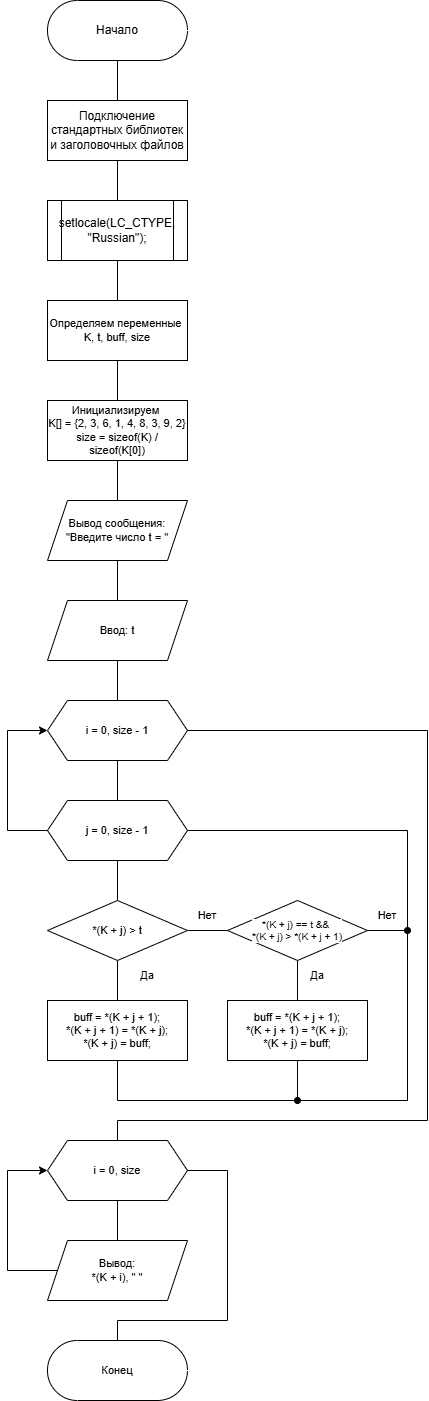

The diagram above was exported from draw.io. Its source (the exported page's mxGraphModel, read from the mxfile embedded in the PNG):
<mxGraphModel dx="2132" dy="1672" grid="1" gridSize="10" guides="1" tooltips="1" connect="1" arrows="1" fold="1" page="1" pageScale="1" pageWidth="827" pageHeight="1169" math="0" shadow="0">
  <root>
    <mxCell id="0" />
    <mxCell id="1" parent="0" />
    <mxCell id="YOILkjcdC6OAJdCiKRnt-4" value="" style="edgeStyle=orthogonalEdgeStyle;rounded=0;orthogonalLoop=1;jettySize=auto;html=1;endArrow=none;endFill=0;" edge="1" parent="1" source="YOILkjcdC6OAJdCiKRnt-1" target="YOILkjcdC6OAJdCiKRnt-2">
      <mxGeometry relative="1" as="geometry" />
    </mxCell>
    <mxCell id="YOILkjcdC6OAJdCiKRnt-1" value="Начало" style="html=1;dashed=0;whiteSpace=wrap;shape=mxgraph.dfd.start" vertex="1" parent="1">
      <mxGeometry x="320" y="120" width="140" height="60" as="geometry" />
    </mxCell>
    <mxCell id="YOILkjcdC6OAJdCiKRnt-9" value="" style="edgeStyle=orthogonalEdgeStyle;shape=connector;rounded=0;orthogonalLoop=1;jettySize=auto;html=1;strokeColor=default;align=center;verticalAlign=middle;fontFamily=Helvetica;fontSize=11;fontColor=default;labelBackgroundColor=default;endArrow=none;endFill=0;" edge="1" parent="1" source="YOILkjcdC6OAJdCiKRnt-2" target="YOILkjcdC6OAJdCiKRnt-3">
      <mxGeometry relative="1" as="geometry" />
    </mxCell>
    <mxCell id="YOILkjcdC6OAJdCiKRnt-2" value="Подключение стандартных библиотек и заголовочных файлов" style="whiteSpace=wrap;html=1;" vertex="1" parent="1">
      <mxGeometry x="320" y="220" width="140" height="60" as="geometry" />
    </mxCell>
    <mxCell id="YOILkjcdC6OAJdCiKRnt-10" value="" style="edgeStyle=orthogonalEdgeStyle;shape=connector;rounded=0;orthogonalLoop=1;jettySize=auto;html=1;strokeColor=default;align=center;verticalAlign=middle;fontFamily=Helvetica;fontSize=11;fontColor=default;labelBackgroundColor=default;endArrow=none;endFill=0;" edge="1" parent="1" source="YOILkjcdC6OAJdCiKRnt-3" target="YOILkjcdC6OAJdCiKRnt-5">
      <mxGeometry relative="1" as="geometry" />
    </mxCell>
    <mxCell id="YOILkjcdC6OAJdCiKRnt-3" value="&lt;div&gt;&lt;span style=&quot;background-color: transparent; color: light-dark(rgb(0, 0, 0), rgb(255, 255, 255));&quot;&gt;setlocale(LC_CTYPE, &quot;Russian&quot;);&lt;/span&gt;&lt;/div&gt;" style="shape=process;whiteSpace=wrap;html=1;backgroundOutline=1;fontSize=12;" vertex="1" parent="1">
      <mxGeometry x="320" y="320" width="140" height="60" as="geometry" />
    </mxCell>
    <mxCell id="YOILkjcdC6OAJdCiKRnt-11" value="" style="edgeStyle=orthogonalEdgeStyle;shape=connector;rounded=0;orthogonalLoop=1;jettySize=auto;html=1;strokeColor=default;align=center;verticalAlign=middle;fontFamily=Helvetica;fontSize=11;fontColor=default;labelBackgroundColor=default;endArrow=none;endFill=0;" edge="1" parent="1" source="YOILkjcdC6OAJdCiKRnt-5" target="YOILkjcdC6OAJdCiKRnt-6">
      <mxGeometry relative="1" as="geometry" />
    </mxCell>
    <mxCell id="YOILkjcdC6OAJdCiKRnt-5" value="Определяем переменные&amp;nbsp;&lt;div&gt;K, t, buff, size&lt;/div&gt;" style="whiteSpace=wrap;html=1;rounded=0;fontFamily=Helvetica;fontSize=11;fontColor=default;labelBackgroundColor=default;" vertex="1" parent="1">
      <mxGeometry x="320" y="420" width="140" height="60" as="geometry" />
    </mxCell>
    <mxCell id="YOILkjcdC6OAJdCiKRnt-12" value="" style="edgeStyle=orthogonalEdgeStyle;shape=connector;rounded=0;orthogonalLoop=1;jettySize=auto;html=1;strokeColor=default;align=center;verticalAlign=middle;fontFamily=Helvetica;fontSize=11;fontColor=default;labelBackgroundColor=default;endArrow=none;endFill=0;" edge="1" parent="1" source="YOILkjcdC6OAJdCiKRnt-6" target="YOILkjcdC6OAJdCiKRnt-7">
      <mxGeometry relative="1" as="geometry" />
    </mxCell>
    <mxCell id="YOILkjcdC6OAJdCiKRnt-6" value="Инициализируем&amp;nbsp;&lt;div&gt;K[] = {2, 3, 6, 1, 4, 8, 3, 9, 2}&lt;/div&gt;&lt;div&gt;size = sizeof(K) / sizeof(K[0])&lt;/div&gt;" style="whiteSpace=wrap;html=1;rounded=0;fontFamily=Helvetica;fontSize=11;fontColor=default;labelBackgroundColor=default;" vertex="1" parent="1">
      <mxGeometry x="320" y="520" width="140" height="60" as="geometry" />
    </mxCell>
    <mxCell id="YOILkjcdC6OAJdCiKRnt-13" value="" style="edgeStyle=orthogonalEdgeStyle;shape=connector;rounded=0;orthogonalLoop=1;jettySize=auto;html=1;strokeColor=default;align=center;verticalAlign=middle;fontFamily=Helvetica;fontSize=11;fontColor=default;labelBackgroundColor=default;endArrow=none;endFill=0;" edge="1" parent="1" source="YOILkjcdC6OAJdCiKRnt-7" target="YOILkjcdC6OAJdCiKRnt-8">
      <mxGeometry relative="1" as="geometry" />
    </mxCell>
    <mxCell id="YOILkjcdC6OAJdCiKRnt-7" value="Вывод сообщения:&lt;div&gt;&quot;Введите число t =&amp;nbsp;&quot;&lt;/div&gt;" style="shape=parallelogram;perimeter=parallelogramPerimeter;whiteSpace=wrap;html=1;fixedSize=1;rounded=0;fontFamily=Helvetica;fontSize=11;fontColor=default;labelBackgroundColor=default;" vertex="1" parent="1">
      <mxGeometry x="320" y="620" width="140" height="60" as="geometry" />
    </mxCell>
    <mxCell id="YOILkjcdC6OAJdCiKRnt-19" value="" style="edgeStyle=orthogonalEdgeStyle;shape=connector;rounded=0;orthogonalLoop=1;jettySize=auto;html=1;strokeColor=default;align=center;verticalAlign=middle;fontFamily=Helvetica;fontSize=11;fontColor=default;labelBackgroundColor=default;endArrow=none;endFill=0;" edge="1" parent="1" source="YOILkjcdC6OAJdCiKRnt-8" target="YOILkjcdC6OAJdCiKRnt-14">
      <mxGeometry relative="1" as="geometry" />
    </mxCell>
    <mxCell id="YOILkjcdC6OAJdCiKRnt-8" value="Ввод: t" style="shape=parallelogram;perimeter=parallelogramPerimeter;whiteSpace=wrap;html=1;fixedSize=1;rounded=0;fontFamily=Helvetica;fontSize=11;fontColor=default;labelBackgroundColor=default;" vertex="1" parent="1">
      <mxGeometry x="320" y="720" width="140" height="60" as="geometry" />
    </mxCell>
    <mxCell id="YOILkjcdC6OAJdCiKRnt-20" value="" style="edgeStyle=orthogonalEdgeStyle;shape=connector;rounded=0;orthogonalLoop=1;jettySize=auto;html=1;strokeColor=default;align=center;verticalAlign=middle;fontFamily=Helvetica;fontSize=11;fontColor=default;labelBackgroundColor=default;endArrow=none;endFill=0;" edge="1" parent="1" source="YOILkjcdC6OAJdCiKRnt-14" target="YOILkjcdC6OAJdCiKRnt-15">
      <mxGeometry relative="1" as="geometry" />
    </mxCell>
    <mxCell id="YOILkjcdC6OAJdCiKRnt-42" style="edgeStyle=orthogonalEdgeStyle;shape=connector;rounded=0;orthogonalLoop=1;jettySize=auto;html=1;exitX=1;exitY=0.5;exitDx=0;exitDy=0;strokeColor=default;align=center;verticalAlign=middle;fontFamily=Helvetica;fontSize=11;fontColor=default;labelBackgroundColor=default;endArrow=none;endFill=0;" edge="1" parent="1" source="YOILkjcdC6OAJdCiKRnt-14" target="YOILkjcdC6OAJdCiKRnt-41">
      <mxGeometry relative="1" as="geometry">
        <Array as="points">
          <mxPoint x="700" y="850" />
          <mxPoint x="700" y="1240" />
          <mxPoint x="390" y="1240" />
        </Array>
      </mxGeometry>
    </mxCell>
    <mxCell id="YOILkjcdC6OAJdCiKRnt-14" value="i = 0, size - 1" style="shape=hexagon;perimeter=hexagonPerimeter2;whiteSpace=wrap;html=1;fixedSize=1;fontFamily=Helvetica;fontSize=11;fontColor=default;labelBackgroundColor=default;" vertex="1" parent="1">
      <mxGeometry x="320" y="820" width="140" height="60" as="geometry" />
    </mxCell>
    <mxCell id="YOILkjcdC6OAJdCiKRnt-18" value="" style="edgeStyle=orthogonalEdgeStyle;shape=connector;rounded=0;orthogonalLoop=1;jettySize=auto;html=1;strokeColor=default;align=center;verticalAlign=middle;fontFamily=Helvetica;fontSize=11;fontColor=default;labelBackgroundColor=default;endArrow=none;endFill=0;" edge="1" parent="1" source="YOILkjcdC6OAJdCiKRnt-15" target="YOILkjcdC6OAJdCiKRnt-16">
      <mxGeometry relative="1" as="geometry" />
    </mxCell>
    <mxCell id="YOILkjcdC6OAJdCiKRnt-15" value="j = 0, size - 1" style="shape=hexagon;perimeter=hexagonPerimeter2;whiteSpace=wrap;html=1;fixedSize=1;fontFamily=Helvetica;fontSize=11;fontColor=default;labelBackgroundColor=default;" vertex="1" parent="1">
      <mxGeometry x="320" y="920" width="140" height="60" as="geometry" />
    </mxCell>
    <mxCell id="YOILkjcdC6OAJdCiKRnt-21" value="" style="edgeStyle=orthogonalEdgeStyle;shape=connector;rounded=0;orthogonalLoop=1;jettySize=auto;html=1;strokeColor=default;align=center;verticalAlign=middle;fontFamily=Helvetica;fontSize=11;fontColor=default;labelBackgroundColor=default;endArrow=none;endFill=0;" edge="1" parent="1" source="YOILkjcdC6OAJdCiKRnt-16" target="YOILkjcdC6OAJdCiKRnt-17">
      <mxGeometry relative="1" as="geometry" />
    </mxCell>
    <mxCell id="YOILkjcdC6OAJdCiKRnt-36" style="edgeStyle=orthogonalEdgeStyle;shape=connector;rounded=0;orthogonalLoop=1;jettySize=auto;html=1;exitX=0.5;exitY=1;exitDx=0;exitDy=0;entryX=0.5;entryY=0;entryDx=0;entryDy=0;strokeColor=default;align=center;verticalAlign=middle;fontFamily=Helvetica;fontSize=11;fontColor=default;labelBackgroundColor=default;endArrow=none;endFill=0;" edge="1" parent="1" source="YOILkjcdC6OAJdCiKRnt-16" target="YOILkjcdC6OAJdCiKRnt-32">
      <mxGeometry relative="1" as="geometry" />
    </mxCell>
    <mxCell id="YOILkjcdC6OAJdCiKRnt-16" value="*(K + j) &amp;gt; t" style="rhombus;whiteSpace=wrap;html=1;fontFamily=Helvetica;fontSize=11;fontColor=default;labelBackgroundColor=default;" vertex="1" parent="1">
      <mxGeometry x="320" y="1019.9999999999998" width="140" height="60" as="geometry" />
    </mxCell>
    <mxCell id="YOILkjcdC6OAJdCiKRnt-35" style="edgeStyle=orthogonalEdgeStyle;shape=connector;rounded=0;orthogonalLoop=1;jettySize=auto;html=1;exitX=0.5;exitY=1;exitDx=0;exitDy=0;entryX=0.5;entryY=0;entryDx=0;entryDy=0;strokeColor=default;align=center;verticalAlign=middle;fontFamily=Helvetica;fontSize=11;fontColor=default;labelBackgroundColor=default;endArrow=none;endFill=0;" edge="1" parent="1" source="YOILkjcdC6OAJdCiKRnt-17" target="YOILkjcdC6OAJdCiKRnt-34">
      <mxGeometry relative="1" as="geometry" />
    </mxCell>
    <mxCell id="YOILkjcdC6OAJdCiKRnt-39" style="edgeStyle=orthogonalEdgeStyle;shape=connector;rounded=0;orthogonalLoop=1;jettySize=auto;html=1;exitX=1;exitY=0.5;exitDx=0;exitDy=0;strokeColor=default;align=center;verticalAlign=middle;fontFamily=Helvetica;fontSize=11;fontColor=default;labelBackgroundColor=default;endArrow=oval;endFill=1;" edge="1" parent="1" source="YOILkjcdC6OAJdCiKRnt-17">
      <mxGeometry relative="1" as="geometry">
        <mxPoint x="680" y="1050" as="targetPoint" />
      </mxGeometry>
    </mxCell>
    <mxCell id="YOILkjcdC6OAJdCiKRnt-17" value="*(K + j) == t &amp;amp;&amp;amp;&amp;nbsp;&lt;div&gt;*(K + j) &amp;gt; *(K + j + 1)&lt;/div&gt;" style="rhombus;whiteSpace=wrap;html=1;fontFamily=Helvetica;fontSize=10;fontColor=default;labelBackgroundColor=default;" vertex="1" parent="1">
      <mxGeometry x="500" y="1019.9999999999998" width="140" height="60" as="geometry" />
    </mxCell>
    <mxCell id="YOILkjcdC6OAJdCiKRnt-22" value="Нет" style="text;html=1;whiteSpace=wrap;strokeColor=none;fillColor=none;align=center;verticalAlign=middle;rounded=0;fontFamily=Helvetica;fontSize=11;fontColor=default;labelBackgroundColor=default;" vertex="1" parent="1">
      <mxGeometry x="450" y="1020" width="60" height="30" as="geometry" />
    </mxCell>
    <mxCell id="YOILkjcdC6OAJdCiKRnt-24" value="Да" style="text;html=1;whiteSpace=wrap;strokeColor=none;fillColor=none;align=center;verticalAlign=middle;rounded=0;fontFamily=Helvetica;fontSize=11;fontColor=default;labelBackgroundColor=default;" vertex="1" parent="1">
      <mxGeometry x="390" y="1080" width="60" height="30" as="geometry" />
    </mxCell>
    <mxCell id="YOILkjcdC6OAJdCiKRnt-26" value="Да" style="text;html=1;whiteSpace=wrap;strokeColor=none;fillColor=none;align=center;verticalAlign=middle;rounded=0;fontFamily=Helvetica;fontSize=11;fontColor=default;labelBackgroundColor=default;" vertex="1" parent="1">
      <mxGeometry x="560" y="1080" width="60" height="30" as="geometry" />
    </mxCell>
    <mxCell id="YOILkjcdC6OAJdCiKRnt-28" value="Нет" style="text;html=1;whiteSpace=wrap;strokeColor=none;fillColor=none;align=center;verticalAlign=middle;rounded=0;fontFamily=Helvetica;fontSize=11;fontColor=default;labelBackgroundColor=default;" vertex="1" parent="1">
      <mxGeometry x="630" y="1020" width="60" height="30" as="geometry" />
    </mxCell>
    <mxCell id="YOILkjcdC6OAJdCiKRnt-31" style="edgeStyle=orthogonalEdgeStyle;shape=connector;rounded=0;orthogonalLoop=1;jettySize=auto;html=1;exitX=0;exitY=0.5;exitDx=0;exitDy=0;entryX=0;entryY=0.5;entryDx=0;entryDy=0;strokeColor=default;align=center;verticalAlign=middle;fontFamily=Helvetica;fontSize=11;fontColor=default;labelBackgroundColor=default;endArrow=classic;endFill=1;" edge="1" parent="1" source="YOILkjcdC6OAJdCiKRnt-15" target="YOILkjcdC6OAJdCiKRnt-14">
      <mxGeometry relative="1" as="geometry">
        <Array as="points">
          <mxPoint x="280" y="950" />
          <mxPoint x="280" y="850" />
        </Array>
      </mxGeometry>
    </mxCell>
    <mxCell id="YOILkjcdC6OAJdCiKRnt-37" style="edgeStyle=orthogonalEdgeStyle;shape=connector;rounded=0;orthogonalLoop=1;jettySize=auto;html=1;exitX=0.5;exitY=1;exitDx=0;exitDy=0;entryX=1;entryY=0.5;entryDx=0;entryDy=0;strokeColor=default;align=center;verticalAlign=middle;fontFamily=Helvetica;fontSize=11;fontColor=default;labelBackgroundColor=default;endArrow=none;endFill=0;" edge="1" parent="1" source="YOILkjcdC6OAJdCiKRnt-32" target="YOILkjcdC6OAJdCiKRnt-15">
      <mxGeometry relative="1" as="geometry">
        <Array as="points">
          <mxPoint x="390" y="1220" />
          <mxPoint x="680" y="1220" />
          <mxPoint x="680" y="950" />
        </Array>
      </mxGeometry>
    </mxCell>
    <mxCell id="YOILkjcdC6OAJdCiKRnt-32" value="&lt;div&gt;&lt;div&gt;buff = *(K + j + 1);&lt;/div&gt;&lt;div&gt;*(K + j + 1) = *(K + j);&lt;/div&gt;&lt;div&gt;*(K + j) = buff;&lt;/div&gt;&lt;/div&gt;" style="whiteSpace=wrap;html=1;rounded=0;fontFamily=Helvetica;fontSize=11;fontColor=default;labelBackgroundColor=default;" vertex="1" parent="1">
      <mxGeometry x="320" y="1120" width="140" height="60" as="geometry" />
    </mxCell>
    <mxCell id="YOILkjcdC6OAJdCiKRnt-40" style="edgeStyle=orthogonalEdgeStyle;shape=connector;rounded=0;orthogonalLoop=1;jettySize=auto;html=1;exitX=0.5;exitY=1;exitDx=0;exitDy=0;strokeColor=default;align=center;verticalAlign=middle;fontFamily=Helvetica;fontSize=11;fontColor=default;labelBackgroundColor=default;endArrow=oval;endFill=1;" edge="1" parent="1" source="YOILkjcdC6OAJdCiKRnt-34">
      <mxGeometry relative="1" as="geometry">
        <mxPoint x="570" y="1220" as="targetPoint" />
      </mxGeometry>
    </mxCell>
    <mxCell id="YOILkjcdC6OAJdCiKRnt-34" value="&lt;div&gt;&lt;div&gt;buff = *(K + j + 1);&lt;/div&gt;&lt;div&gt;*(K + j + 1) = *(K + j);&lt;/div&gt;&lt;div&gt;*(K + j) = buff;&lt;/div&gt;&lt;/div&gt;" style="whiteSpace=wrap;html=1;rounded=0;fontFamily=Helvetica;fontSize=11;fontColor=default;labelBackgroundColor=default;" vertex="1" parent="1">
      <mxGeometry x="500" y="1120" width="140" height="60" as="geometry" />
    </mxCell>
    <mxCell id="YOILkjcdC6OAJdCiKRnt-44" value="" style="edgeStyle=orthogonalEdgeStyle;shape=connector;rounded=0;orthogonalLoop=1;jettySize=auto;html=1;strokeColor=default;align=center;verticalAlign=middle;fontFamily=Helvetica;fontSize=11;fontColor=default;labelBackgroundColor=default;endArrow=none;endFill=0;" edge="1" parent="1" source="YOILkjcdC6OAJdCiKRnt-41" target="YOILkjcdC6OAJdCiKRnt-43">
      <mxGeometry relative="1" as="geometry" />
    </mxCell>
    <mxCell id="YOILkjcdC6OAJdCiKRnt-41" value="i = 0, size" style="shape=hexagon;perimeter=hexagonPerimeter2;whiteSpace=wrap;html=1;fixedSize=1;fontFamily=Helvetica;fontSize=11;fontColor=default;labelBackgroundColor=default;" vertex="1" parent="1">
      <mxGeometry x="320" y="1260" width="140" height="60" as="geometry" />
    </mxCell>
    <mxCell id="YOILkjcdC6OAJdCiKRnt-45" style="edgeStyle=orthogonalEdgeStyle;shape=connector;rounded=0;orthogonalLoop=1;jettySize=auto;html=1;exitX=0;exitY=0.5;exitDx=0;exitDy=0;entryX=0;entryY=0.5;entryDx=0;entryDy=0;strokeColor=default;align=center;verticalAlign=middle;fontFamily=Helvetica;fontSize=11;fontColor=default;labelBackgroundColor=default;endArrow=classic;endFill=1;" edge="1" parent="1" source="YOILkjcdC6OAJdCiKRnt-43" target="YOILkjcdC6OAJdCiKRnt-41">
      <mxGeometry relative="1" as="geometry">
        <Array as="points">
          <mxPoint x="280" y="1390" />
          <mxPoint x="280" y="1290" />
        </Array>
      </mxGeometry>
    </mxCell>
    <mxCell id="YOILkjcdC6OAJdCiKRnt-43" value="Вывод:&lt;div&gt;*(K + i), &quot; &quot;&lt;/div&gt;" style="shape=parallelogram;perimeter=parallelogramPerimeter;whiteSpace=wrap;html=1;fixedSize=1;rounded=0;fontFamily=Helvetica;fontSize=11;fontColor=default;labelBackgroundColor=default;" vertex="1" parent="1">
      <mxGeometry x="320" y="1360" width="140" height="60" as="geometry" />
    </mxCell>
    <mxCell id="YOILkjcdC6OAJdCiKRnt-46" value="Конец" style="html=1;dashed=0;whiteSpace=wrap;shape=mxgraph.dfd.start;fontFamily=Helvetica;fontSize=11;fontColor=default;labelBackgroundColor=default;" vertex="1" parent="1">
      <mxGeometry x="320" y="1460" width="140" height="60" as="geometry" />
    </mxCell>
    <mxCell id="YOILkjcdC6OAJdCiKRnt-47" style="edgeStyle=orthogonalEdgeStyle;shape=connector;rounded=0;orthogonalLoop=1;jettySize=auto;html=1;exitX=1;exitY=0.5;exitDx=0;exitDy=0;entryX=0.5;entryY=0.5;entryDx=0;entryDy=-30;entryPerimeter=0;strokeColor=default;align=center;verticalAlign=middle;fontFamily=Helvetica;fontSize=11;fontColor=default;labelBackgroundColor=default;endArrow=none;endFill=0;" edge="1" parent="1" source="YOILkjcdC6OAJdCiKRnt-41" target="YOILkjcdC6OAJdCiKRnt-46">
      <mxGeometry relative="1" as="geometry">
        <Array as="points">
          <mxPoint x="500" y="1290" />
          <mxPoint x="500" y="1440" />
          <mxPoint x="390" y="1440" />
        </Array>
      </mxGeometry>
    </mxCell>
  </root>
</mxGraphModel>